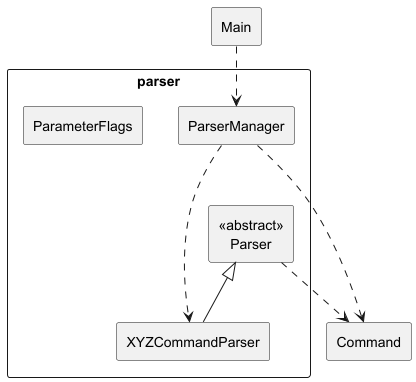

The diagram above was rendered by PlantUML. Its source (embedded in the PNG):
@startuml
'https://plantuml.com/class-diagram

rectangle "parser" {
    rectangle "<<abstract>>\n   Parser"
    rectangle "ParserManager"
    rectangle "XYZCommandParser"
    rectangle "ParameterFlags"
}

rectangle Main
rectangle Command

Main ..> ParserManager

"<<abstract>>\n   Parser" ..> Command
"<<abstract>>\n   Parser" <|-- "XYZCommandParser"
ParserManager ...> Command
ParserManager ...> XYZCommandParser

@enduml